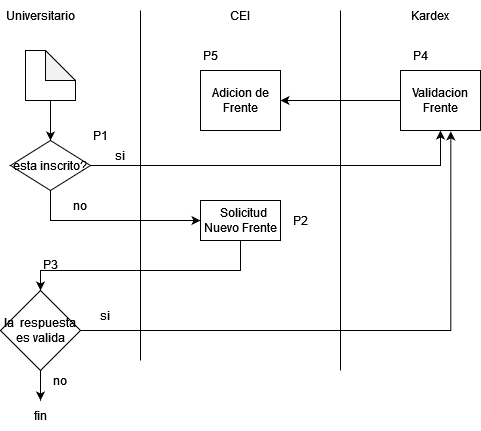

The diagram above was exported from draw.io. Its source (the exported page's mxGraphModel, read from the mxfile embedded in the PNG):
<mxGraphModel dx="767" dy="763" grid="1" gridSize="10" guides="1" tooltips="1" connect="1" arrows="1" fold="1" page="1" pageScale="1" pageWidth="827" pageHeight="1169" math="0" shadow="0">
  <root>
    <mxCell id="0" />
    <mxCell id="1" parent="0" />
    <mxCell id="woSSL2isI10klTMhSHjo-19" style="edgeStyle=orthogonalEdgeStyle;rounded=0;orthogonalLoop=1;jettySize=auto;html=1;" edge="1" parent="1" source="dNxyNK7c78bLwvsdeMH5-24" target="woSSL2isI10klTMhSHjo-18">
      <mxGeometry relative="1" as="geometry" />
    </mxCell>
    <mxCell id="dNxyNK7c78bLwvsdeMH5-24" value="Validacion Frente" style="rounded=0;whiteSpace=wrap;html=1;fontFamily=Helvetica;fontSize=12;fontColor=#000000;align=center;" parent="1" vertex="1">
      <mxGeometry x="500" y="260" width="80" height="60" as="geometry" />
    </mxCell>
    <mxCell id="dNxyNK7c78bLwvsdeMH5-34" value="&amp;nbsp; Solicitud Nuevo Frente" style="rounded=0;whiteSpace=wrap;html=1;fontFamily=Helvetica;fontSize=12;fontColor=#000000;align=center;" parent="1" vertex="1">
      <mxGeometry x="300" y="390" width="80" height="40" as="geometry" />
    </mxCell>
    <mxCell id="woSSL2isI10klTMhSHjo-20" style="edgeStyle=orthogonalEdgeStyle;rounded=0;orthogonalLoop=1;jettySize=auto;html=1;entryX=0.5;entryY=0;entryDx=0;entryDy=0;" edge="1" parent="1" source="HGtBTveOwxI2w76729kt-5" target="woSSL2isI10klTMhSHjo-8">
      <mxGeometry relative="1" as="geometry" />
    </mxCell>
    <mxCell id="HGtBTveOwxI2w76729kt-5" value="" style="shape=note;whiteSpace=wrap;html=1;backgroundOutline=1;darkOpacity=0.05;" parent="1" vertex="1">
      <mxGeometry x="125" y="240" width="50" height="50" as="geometry" />
    </mxCell>
    <mxCell id="woSSL2isI10klTMhSHjo-2" value="" style="endArrow=none;html=1;rounded=0;" edge="1" parent="1">
      <mxGeometry width="50" height="50" relative="1" as="geometry">
        <mxPoint x="240" y="550" as="sourcePoint" />
        <mxPoint x="240" y="200" as="targetPoint" />
      </mxGeometry>
    </mxCell>
    <mxCell id="woSSL2isI10klTMhSHjo-3" value="" style="endArrow=none;html=1;rounded=0;" edge="1" parent="1">
      <mxGeometry width="50" height="50" relative="1" as="geometry">
        <mxPoint x="440" y="560" as="sourcePoint" />
        <mxPoint x="440" y="200" as="targetPoint" />
      </mxGeometry>
    </mxCell>
    <mxCell id="woSSL2isI10klTMhSHjo-5" value="Kardex" style="text;html=1;strokeColor=none;fillColor=none;align=center;verticalAlign=middle;whiteSpace=wrap;rounded=0;" vertex="1" parent="1">
      <mxGeometry x="500" y="190" width="60" height="30" as="geometry" />
    </mxCell>
    <mxCell id="woSSL2isI10klTMhSHjo-6" value="CEI" style="text;html=1;strokeColor=none;fillColor=none;align=center;verticalAlign=middle;whiteSpace=wrap;rounded=0;" vertex="1" parent="1">
      <mxGeometry x="310" y="190" width="60" height="30" as="geometry" />
    </mxCell>
    <mxCell id="woSSL2isI10klTMhSHjo-7" value="Universitario" style="text;html=1;strokeColor=none;fillColor=none;align=center;verticalAlign=middle;whiteSpace=wrap;rounded=0;" vertex="1" parent="1">
      <mxGeometry x="110" y="190" width="60" height="30" as="geometry" />
    </mxCell>
    <mxCell id="woSSL2isI10klTMhSHjo-16" style="edgeStyle=orthogonalEdgeStyle;rounded=0;orthogonalLoop=1;jettySize=auto;html=1;entryX=0.5;entryY=1;entryDx=0;entryDy=0;" edge="1" parent="1" source="woSSL2isI10klTMhSHjo-8" target="dNxyNK7c78bLwvsdeMH5-24">
      <mxGeometry relative="1" as="geometry" />
    </mxCell>
    <mxCell id="woSSL2isI10klTMhSHjo-8" value="esta inscrito?" style="rhombus;whiteSpace=wrap;html=1;" vertex="1" parent="1">
      <mxGeometry x="110" y="330" width="80" height="50" as="geometry" />
    </mxCell>
    <mxCell id="woSSL2isI10klTMhSHjo-9" value="P4" style="text;html=1;strokeColor=none;fillColor=none;align=center;verticalAlign=middle;whiteSpace=wrap;rounded=0;" vertex="1" parent="1">
      <mxGeometry x="490" y="230" width="60" height="30" as="geometry" />
    </mxCell>
    <mxCell id="woSSL2isI10klTMhSHjo-10" value="P2" style="text;html=1;strokeColor=none;fillColor=none;align=center;verticalAlign=middle;whiteSpace=wrap;rounded=0;" vertex="1" parent="1">
      <mxGeometry x="370" y="395" width="60" height="30" as="geometry" />
    </mxCell>
    <mxCell id="woSSL2isI10klTMhSHjo-12" value="" style="endArrow=classic;html=1;rounded=0;exitX=0.5;exitY=1;exitDx=0;exitDy=0;entryX=0;entryY=0.5;entryDx=0;entryDy=0;" edge="1" parent="1" source="woSSL2isI10klTMhSHjo-8" target="dNxyNK7c78bLwvsdeMH5-34">
      <mxGeometry width="50" height="50" relative="1" as="geometry">
        <mxPoint x="180" y="440" as="sourcePoint" />
        <mxPoint x="230" y="390" as="targetPoint" />
        <Array as="points">
          <mxPoint x="150" y="410" />
        </Array>
      </mxGeometry>
    </mxCell>
    <mxCell id="woSSL2isI10klTMhSHjo-13" value="" style="endArrow=classic;html=1;rounded=0;exitX=0.5;exitY=1;exitDx=0;exitDy=0;entryX=0.5;entryY=0;entryDx=0;entryDy=0;" edge="1" parent="1" source="dNxyNK7c78bLwvsdeMH5-34" target="woSSL2isI10klTMhSHjo-22">
      <mxGeometry width="50" height="50" relative="1" as="geometry">
        <mxPoint x="310" y="530" as="sourcePoint" />
        <mxPoint x="170" y="500" as="targetPoint" />
        <Array as="points">
          <mxPoint x="340" y="460" />
          <mxPoint x="240" y="460" />
          <mxPoint x="140" y="460" />
        </Array>
      </mxGeometry>
    </mxCell>
    <mxCell id="woSSL2isI10klTMhSHjo-15" value="P3" style="text;html=1;strokeColor=none;fillColor=none;align=center;verticalAlign=middle;whiteSpace=wrap;rounded=0;" vertex="1" parent="1">
      <mxGeometry x="120" y="439" width="60" height="30" as="geometry" />
    </mxCell>
    <mxCell id="woSSL2isI10klTMhSHjo-17" value="P5" style="text;html=1;strokeColor=none;fillColor=none;align=center;verticalAlign=middle;whiteSpace=wrap;rounded=0;" vertex="1" parent="1">
      <mxGeometry x="280" y="230" width="60" height="30" as="geometry" />
    </mxCell>
    <mxCell id="woSSL2isI10klTMhSHjo-18" value="Adicion de Frente" style="rounded=0;whiteSpace=wrap;html=1;fontFamily=Helvetica;fontSize=12;fontColor=#000000;align=center;" vertex="1" parent="1">
      <mxGeometry x="300" y="260" width="80" height="60" as="geometry" />
    </mxCell>
    <mxCell id="woSSL2isI10klTMhSHjo-21" value="P1" style="text;html=1;strokeColor=none;fillColor=none;align=center;verticalAlign=middle;whiteSpace=wrap;rounded=0;" vertex="1" parent="1">
      <mxGeometry x="170" y="310" width="60" height="30" as="geometry" />
    </mxCell>
    <mxCell id="woSSL2isI10klTMhSHjo-24" style="edgeStyle=orthogonalEdgeStyle;rounded=0;orthogonalLoop=1;jettySize=auto;html=1;exitX=0.5;exitY=1;exitDx=0;exitDy=0;" edge="1" parent="1" source="woSSL2isI10klTMhSHjo-22" target="woSSL2isI10klTMhSHjo-23">
      <mxGeometry relative="1" as="geometry" />
    </mxCell>
    <mxCell id="woSSL2isI10klTMhSHjo-25" style="edgeStyle=orthogonalEdgeStyle;rounded=0;orthogonalLoop=1;jettySize=auto;html=1;exitX=1;exitY=0.5;exitDx=0;exitDy=0;entryX=0.629;entryY=1.014;entryDx=0;entryDy=0;entryPerimeter=0;" edge="1" parent="1" source="woSSL2isI10klTMhSHjo-22" target="dNxyNK7c78bLwvsdeMH5-24">
      <mxGeometry relative="1" as="geometry">
        <mxPoint x="540" y="519.6470588235295" as="targetPoint" />
      </mxGeometry>
    </mxCell>
    <mxCell id="woSSL2isI10klTMhSHjo-22" value="la&amp;nbsp; respuesta es valida" style="rhombus;whiteSpace=wrap;html=1;" vertex="1" parent="1">
      <mxGeometry x="100" y="480" width="80" height="80" as="geometry" />
    </mxCell>
    <mxCell id="woSSL2isI10klTMhSHjo-23" value="fin" style="text;html=1;strokeColor=none;fillColor=none;align=center;verticalAlign=middle;whiteSpace=wrap;rounded=0;" vertex="1" parent="1">
      <mxGeometry x="110" y="590" width="60" height="30" as="geometry" />
    </mxCell>
    <mxCell id="woSSL2isI10klTMhSHjo-27" value="si" style="text;html=1;strokeColor=none;fillColor=none;align=center;verticalAlign=middle;whiteSpace=wrap;rounded=0;" vertex="1" parent="1">
      <mxGeometry x="190" y="330" width="60" height="30" as="geometry" />
    </mxCell>
    <mxCell id="woSSL2isI10klTMhSHjo-28" value="no" style="text;html=1;strokeColor=none;fillColor=none;align=center;verticalAlign=middle;whiteSpace=wrap;rounded=0;" vertex="1" parent="1">
      <mxGeometry x="150" y="380" width="60" height="30" as="geometry" />
    </mxCell>
    <mxCell id="woSSL2isI10klTMhSHjo-29" value="si" style="text;html=1;strokeColor=none;fillColor=none;align=center;verticalAlign=middle;whiteSpace=wrap;rounded=0;" vertex="1" parent="1">
      <mxGeometry x="175" y="490" width="60" height="30" as="geometry" />
    </mxCell>
    <mxCell id="woSSL2isI10klTMhSHjo-30" value="no" style="text;html=1;strokeColor=none;fillColor=none;align=center;verticalAlign=middle;whiteSpace=wrap;rounded=0;" vertex="1" parent="1">
      <mxGeometry x="130" y="555" width="60" height="30" as="geometry" />
    </mxCell>
  </root>
</mxGraphModel>